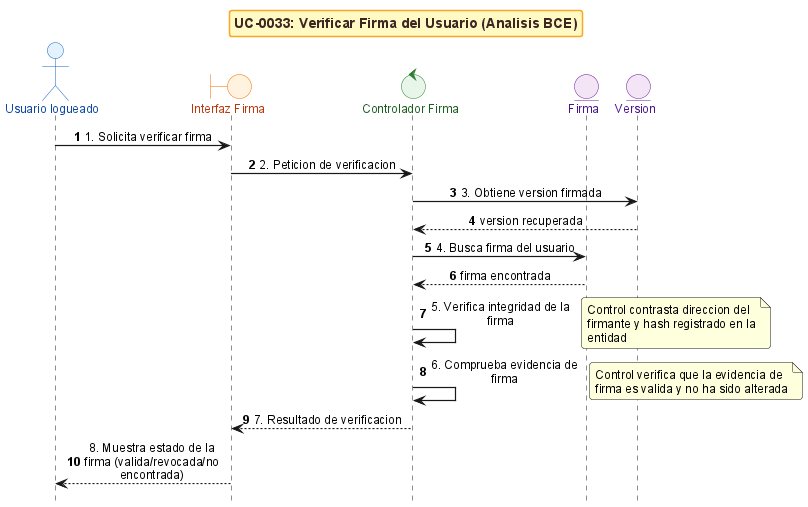

The diagram above was rendered by PlantUML. Its source (embedded in the PNG):
@startuml
!include _sequence-bce-style.puml

title UC-0033: Verificar Firma del Usuario (Analisis BCE)

actor "Usuario logueado" as Actor
boundary "Interfaz Firma" as BF
control "Controlador Firma" as CV
entity "Firma" as EF
entity "Version" as EV


Actor -> BF : 1. Solicita verificar firma
BF -> CV : 2. Peticion de verificacion
CV -> EV : 3. Obtiene version firmada
EV --> CV : version recuperada

CV -> EF : 4. Busca firma del usuario
EF --> CV : firma encontrada

CV -> CV : 5. Verifica integridad de la firma
note right : Control contrasta direccion del firmante y hash registrado en la entidad

CV -> CV : 6. Comprueba evidencia de firma
note right : Control verifica que la evidencia de firma es valida y no ha sido alterada

CV --> BF : 7. Resultado de verificacion
BF --> Actor : 8. Muestra estado de la firma (valida/revocada/no encontrada)

@enduml